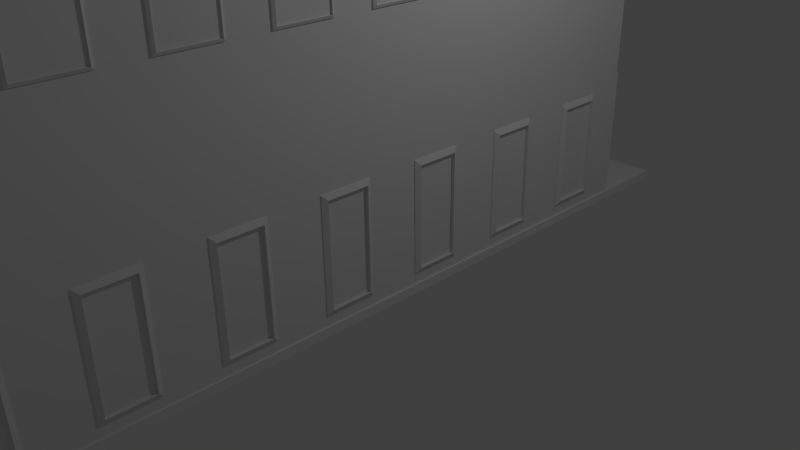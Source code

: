 # Source: skakkes_gate_hist.blend  (saved by Blender 2.72.0; exported with 4.5.12 LTS)
import bpy
from mathutils import Matrix  # noqa: F401  (used for matrix-valued properties, if any)

bpy.ops.wm.read_factory_settings(use_empty=True)
scene = bpy.context.scene
scene.name = 'Scene'

# ---- collections
col_collection_1 = bpy.data.collections.new('Collection 1'); scene.collection.children.link(col_collection_1)

# ---- materials (node trees are filled in below, after node groups)
mat_material = bpy.data.materials.new('Material')
mat_material.alpha_threshold = 0.0
mat_material.use_transparent_shadow = False
mat_material.roughness = 0.5
mat_material.line_color = (0.0, 0.0, 0.0, 1.0)

# ---- material node trees

# ---- world
world_world = bpy.data.worlds.new('World'); scene.world = world_world
world_world.color = (0.05088, 0.05088, 0.05088)
world_world.use_sun_shadow = False
world_world.sun_shadow_jitter_overblur = 0.0
world_world.cycles.sampling_method = 'MANUAL'
world_world.cycles.sample_map_resolution = 256

# ---- cameras
cam_camera = bpy.data.cameras.new('Camera')
cam_camera.clip_end = 100.0
cam_camera.lens = 35.0
cam_camera.sensor_width = 32.0
cam_camera.sensor_height = 18.0
cam_camera.ortho_scale = 7.314
cam_camera.dof.focus_distance = 0.0
cam_camera.dof.aperture_fstop = 128.0

# ---- lights
light_lamp = bpy.data.lights.new('Lamp', 'POINT')
light_lamp.transmission_factor = 0.0
light_lamp.cutoff_distance = 30.0
light_lamp.energy = 100.0
light_lamp.shadow_buffer_clip_start = 1.001
light_lamp.shadow_soft_size = 0.1
light_lamp.shadow_maximum_resolution = 0.006
light_lamp.use_absolute_resolution = True
light_lamp.cycles.use_multiple_importance_sampling = False

# ---- meshes
me_cube_008 = bpy.data.meshes.new('Cube.008')
me_cube_008.from_pydata([(-1.0, -1.0, -1.0), (-1.0, 1.0, -1.0), (1.0, 1.0, -1.0), (1.0, -1.0, -1.0), (-1.0, -1.0, 1.0), (-1.0, 1.0, 1.0), (1.0, 1.0, 1.0), (1.0, -1.0, 1.0), (1.047, 0.9131, -0.9131), (1.047, -0.9131, -0.9131), (1.047, 0.9131, 0.9131), (1.047, -0.9131, 0.9131), (0.9816, 0.9131, -0.9131), (0.9816, -0.9131, -0.9131), (0.9816, 0.9131, 0.9131), (0.9816, -0.9131, 0.9131)], [], [(4, 5, 1, 0), (5, 6, 2, 1), (3, 2, 8, 9), (7, 4, 0, 3), (0, 1, 2, 3), (7, 6, 5, 4), (9, 8, 12, 13), (7, 3, 9, 11), (6, 7, 11, 10), (2, 6, 10, 8), (14, 15, 13, 12), (11, 9, 13, 15), (10, 11, 15, 14), (8, 10, 14, 12)])
me_cube_008.use_remesh_preserve_volume = False
me_cube_008.use_remesh_preserve_attributes = False
me_cube_008.use_mirror_vertex_groups = False
me_cube_008.update()
me_cube_002 = bpy.data.meshes.new('Cube.002')
me_cube_002.from_pydata([(-1.0, -1.0, -1.0), (-1.0, -0.07186, -1.0), (1.0, -0.07186, -1.0), (1.0, -1.0, -1.0), (-1.0, -1.0, 1.0), (-1.0, -0.07186, 1.0), (1.0, -0.07186, 1.0), (1.0, -1.0, 1.0), (1.047, -0.1588, -0.9131), (1.047, -0.9131, -0.9131), (1.047, -0.1588, 0.9131), (1.047, -0.9131, 0.9131), (0.9816, -0.1588, -0.9131), (0.9816, -0.9131, -0.9131), (0.9816, -0.1588, 0.9131), (0.9816, -0.9131, 0.9131)], [], [(4, 5, 1, 0), (5, 6, 2, 1), (3, 2, 8, 9), (7, 4, 0, 3), (0, 1, 2, 3), (7, 6, 5, 4), (9, 8, 12, 13), (7, 3, 9, 11), (6, 7, 11, 10), (2, 6, 10, 8), (14, 15, 13, 12), (11, 9, 13, 15), (10, 11, 15, 14), (8, 10, 14, 12)])
me_cube_002.use_remesh_preserve_volume = False
me_cube_002.use_remesh_preserve_attributes = False
me_cube_002.use_mirror_vertex_groups = False
me_cube_002.update()
me_cube_007 = bpy.data.meshes.new('Cube.007')
me_cube_007.from_pydata([(-1.0, -1.0, -1.0), (-1.0, 1.0, -1.0), (1.0, 1.0, -1.0), (1.0, -1.0, -1.0), (-1.0, -1.0, 1.0), (-1.0, 1.0, 1.0), (1.0, 1.0, 1.0), (1.0, -1.0, 1.0), (1.047, 0.9131, -0.9131), (1.047, -0.9131, -0.9131), (1.047, 0.9131, 0.9131), (1.047, -0.9131, 0.9131), (0.9816, 0.9131, -0.9131), (0.9816, -0.9131, -0.9131), (0.9816, 0.9131, 0.9131), (0.9816, -0.9131, 0.9131)], [], [(4, 5, 1, 0), (5, 6, 2, 1), (3, 2, 8, 9), (7, 4, 0, 3), (0, 1, 2, 3), (7, 6, 5, 4), (9, 8, 12, 13), (7, 3, 9, 11), (6, 7, 11, 10), (2, 6, 10, 8), (14, 15, 13, 12), (11, 9, 13, 15), (10, 11, 15, 14), (8, 10, 14, 12)])
me_cube_007.use_remesh_preserve_volume = False
me_cube_007.use_remesh_preserve_attributes = False
me_cube_007.use_mirror_vertex_groups = False
me_cube_007.update()
me_cube_006 = bpy.data.meshes.new('Cube.006')
me_cube_006.from_pydata([(-1.0, -1.0, -1.0), (-1.0, -0.07186, -1.0), (1.0, -0.07186, -1.0), (1.0, -1.0, -1.0), (-1.0, -1.0, 1.0), (-1.0, -0.07186, 1.0), (1.0, -0.07186, 1.0), (1.0, -1.0, 1.0), (1.047, -0.1588, -0.9131), (1.047, -0.9131, -0.9131), (1.047, -0.1588, 0.9131), (1.047, -0.9131, 0.9131), (0.9816, -0.1588, -0.9131), (0.9816, -0.9131, -0.9131), (0.9816, -0.1588, 0.9131), (0.9816, -0.9131, 0.9131)], [], [(4, 5, 1, 0), (5, 6, 2, 1), (3, 2, 8, 9), (7, 4, 0, 3), (0, 1, 2, 3), (7, 6, 5, 4), (9, 8, 12, 13), (7, 3, 9, 11), (6, 7, 11, 10), (2, 6, 10, 8), (14, 15, 13, 12), (11, 9, 13, 15), (10, 11, 15, 14), (8, 10, 14, 12)])
me_cube_006.use_remesh_preserve_volume = False
me_cube_006.use_remesh_preserve_attributes = False
me_cube_006.use_mirror_vertex_groups = False
me_cube_006.update()
me_cube_005 = bpy.data.meshes.new('Cube.005')
me_cube_005.from_pydata([(-1.474, -1.0, 0.3292), (-1.474, 3.606, 0.3292), (1.0, 4.779, -1.0), (1.0, -1.0, -1.0), (-1.474, -1.0, 0.4392), (-1.474, 3.606, 0.4392), (1.0, 4.779, -0.89), (1.0, -1.0, -0.89), (-2.819, -1.0, -0.6022), (-2.819, 3.317, -0.6022), (-2.819, -1.0, -0.4922), (-2.819, 3.317, -0.4922), (-1.482, 3.623, 0.3292), (-0.0952, 5.879, -1.021), (-1.482, 3.623, 0.4392), (-0.0952, 5.879, -0.9105), (-1.502, 3.636, 0.3292), (-2.844, 5.873, -1.021), (-1.502, 3.636, 0.4392), (-2.844, 5.873, -0.9105), (-10.84, 3.629, 0.2847), (-10.77, 5.867, -1.021), (-10.84, 3.629, 0.3947), (-10.77, 5.867, -0.9105), (-1.474, -6.696, 0.3292), (1.0, -6.696, -1.0), (-1.474, -6.696, 0.4392), (1.0, -6.696, -0.89), (-2.819, -6.696, -0.6022), (-2.819, -6.696, -0.4922)], [], [(1, 0, 8, 9), (2, 1, 12, 13), (6, 7, 3, 2), (8, 0, 24, 28), (0, 1, 2, 3), (7, 6, 5, 4), (10, 11, 9, 8), (5, 1, 9, 11), (4, 5, 11, 10), (4, 10, 29, 26), (13, 12, 16, 17), (6, 2, 13, 15), (5, 6, 15, 14), (1, 5, 14, 12), (17, 16, 20, 21), (15, 13, 17, 19), (14, 15, 19, 18), (12, 14, 18, 16), (22, 23, 21, 20), (19, 17, 21, 23), (18, 19, 23, 22), (16, 18, 22, 20), (27, 26, 24, 25), (24, 26, 29, 28), (10, 8, 28, 29), (0, 3, 25, 24), (7, 4, 26, 27), (3, 7, 27, 25)])
me_cube_005.use_remesh_preserve_volume = False
me_cube_005.use_remesh_preserve_attributes = False
me_cube_005.use_mirror_vertex_groups = False
me_cube_005.update()
me_cube_004 = bpy.data.meshes.new('Cube.004')
me_cube_004.from_pydata([(-11.3, -6.519, 0.8818), (-11.3, 6.033, 0.8818), (1.0, 6.033, 0.8818), (1.0, -6.519, 0.8818), (-11.3, -6.519, 1.0), (-11.3, 6.033, 1.0), (1.0, 6.033, 1.0), (1.0, -6.519, 1.0)], [], [(4, 5, 1, 0), (5, 6, 2, 1), (6, 7, 3, 2), (7, 4, 0, 3), (0, 1, 2, 3), (7, 6, 5, 4)])
me_cube_004.use_remesh_preserve_volume = False
me_cube_004.use_remesh_preserve_attributes = False
me_cube_004.use_mirror_vertex_groups = False
me_cube_004.update()
me_cube_003 = bpy.data.meshes.new('Cube.003')
me_cube_003.from_pydata([(-1.0, -1.0, -1.0), (-1.0, -0.0262, -1.0), (1.0, -0.0262, -1.0), (1.0, -1.0, -1.0), (-1.0, -1.0, 2.092), (-1.0, -0.0262, 2.092), (1.0, -0.0262, 2.092), (1.0, -1.0, 2.092), (1.02, -0.04621, -0.9365), (1.02, -0.98, -0.9365), (1.02, -0.04621, 2.028), (1.02, -0.98, 2.028), (0.996, -0.04621, -0.9365), (0.996, -0.98, -0.9365), (0.996, -0.04621, 2.028), (0.996, -0.98, 2.028)], [], [(4, 5, 1, 0), (5, 6, 2, 1), (3, 2, 8, 9), (7, 4, 0, 3), (0, 1, 2, 3), (7, 6, 5, 4), (9, 8, 12, 13), (7, 3, 9, 11), (6, 7, 11, 10), (2, 6, 10, 8), (14, 15, 13, 12), (11, 9, 13, 15), (10, 11, 15, 14), (8, 10, 14, 12)])
me_cube_003.use_remesh_preserve_volume = False
me_cube_003.use_remesh_preserve_attributes = False
me_cube_003.use_mirror_vertex_groups = False
me_cube_003.update()
me_cube_001 = bpy.data.meshes.new('Cube.001')
me_cube_001.from_pydata([(-1.0, -1.0, -1.0), (-1.0, 1.0, -1.0), (1.0, 1.0, -1.0), (1.0, -1.0, -1.0), (-1.0, -1.0, 1.0), (-1.0, 1.0, 1.0), (1.0, 1.0, 1.0), (1.0, -1.0, 1.0), (1.047, 0.9131, -0.9131), (1.047, -0.9131, -0.9131), (1.047, 0.9131, 0.9131), (1.047, -0.9131, 0.9131), (0.9816, 0.9131, -0.9131), (0.9816, -0.9131, -0.9131), (0.9816, 0.9131, 0.9131), (0.9816, -0.9131, 0.9131)], [], [(4, 5, 1, 0), (5, 6, 2, 1), (3, 2, 8, 9), (7, 4, 0, 3), (0, 1, 2, 3), (7, 6, 5, 4), (9, 8, 12, 13), (7, 3, 9, 11), (6, 7, 11, 10), (2, 6, 10, 8), (14, 15, 13, 12), (11, 9, 13, 15), (10, 11, 15, 14), (8, 10, 14, 12)])
me_cube_001.use_remesh_preserve_volume = False
me_cube_001.use_remesh_preserve_attributes = False
me_cube_001.use_mirror_vertex_groups = False
me_cube_001.update()
me_cube = bpy.data.meshes.new('Cube')
me_cube.from_pydata([(1.0, -2.129, -1.0), (-2.68, -2.129, -1.0), (-2.68, 4.64, -1.0), (1.0, -2.129, 2.169), (-2.68, -2.129, 3.365), (-2.68, 4.64, 3.365), (-10.62, -2.129, -1.0), (-10.62, 4.64, -1.0), (-10.62, -2.129, 3.365), (-10.62, 4.64, 3.365), (1.0, 3.63, 3.457), (-2.68, -2.129, 3.819), (-2.68, -2.129, 3.366), (1.0, -2.129, 3.366), (1.0, 3.63, 3.366), (1.0, -2.129, 3.366), (1.0, 4.64, 2.169), (1.0, -2.129, 2.169), (-2.68, -2.129, 2.169), (-2.68, -2.129, 2.624), (1.0, -2.129, 3.457), (-2.68, -2.129, 3.82), (-2.68, 4.64, 3.448), (1.0, 1.255, 3.457), (-1.371, 2.447, 4.726), (-1.371, -2.129, 4.726), (-2.68, 1.255, 3.82), (-1.371, 1.255, 4.726), (1.1, 3.63, 3.326), (1.1, -2.129, 3.326), (1.1, 3.63, 3.417), (1.1, -2.129, 3.417), (1.1, 1.255, 3.417), (1.0, 3.64, -1.0), (1.0, 3.64, 2.169), (1.0, 3.64, 3.366), (0.0, 4.64, -1.0), (4.768e-07, 4.64, 2.169), (4.768e-07, 4.64, 3.366), (-0.03214, 4.636, 3.453), (-0.03214, 4.636, 3.362), (-0.002219, 4.715, 3.304), (-0.002219, 4.715, 3.395), (-2.681, 4.641, 3.446), (-2.681, 4.641, 3.354), (-2.613, 4.703, 3.302), (-2.613, 4.703, 3.393), (1.0, -7.778, -1.0), (-2.68, -7.778, -1.0), (1.0, -7.778, 2.169), (-2.68, -7.778, 3.365), (-2.68, -7.778, 3.366), (1.0, -7.778, 3.366), (1.0, -7.778, 3.457), (-2.68, -7.778, 3.82), (-1.371, -7.778, 4.726), (1.1, -7.778, 3.326), (1.1, -7.778, 3.417)], [(17, 3)], [(20, 25, 55, 53), (4, 5, 9, 8), (6, 8, 9, 7), (5, 2, 7, 9), (1, 4, 8, 6), (2, 1, 6, 7), (27, 26, 21, 25), (36, 2, 5, 38, 37), (38, 36, 37), (11, 4, 18, 19), (29, 31, 57, 56), (19, 18, 12, 21), (31, 20, 53, 57), (10, 23, 32, 30), (23, 27, 25, 20), (10, 24, 27, 23), (24, 22, 26, 27), (29, 28, 30, 32, 31), (28, 14, 40, 41), (13, 29, 56, 52), (23, 20, 31, 32), (5, 4, 21, 26, 22), (34, 33, 36, 37, 38, 35), (33, 34, 35, 15, 3, 0), (41, 40, 44, 45), (10, 30, 42, 39), (30, 28, 41, 42), (14, 10, 39, 40), (44, 43, 46, 45), (39, 42, 46, 43), (42, 41, 45, 46), (40, 39, 43, 44), (10, 39, 24), (24, 39, 43, 22), (47, 49, 50, 48), (50, 49, 52, 51), (51, 52, 53, 55, 54), (53, 52, 56, 57), (21, 12, 51, 54), (12, 4, 50, 51), (3, 13, 52, 49), (25, 21, 54, 55), (4, 1, 48, 50), (0, 3, 49, 47), (1, 0, 47, 48)])
me_cube.materials.append(mat_material)
me_cube.use_remesh_preserve_volume = False
me_cube.use_remesh_preserve_attributes = False
me_cube.use_mirror_vertex_groups = False
me_cube.update()

# ---- objects
ob_cube_008 = bpy.data.objects.new('Cube.008', me_cube_008)
ob_cube_007 = bpy.data.objects.new('Cube.007', me_cube_002)
ob_cube_006 = bpy.data.objects.new('Cube.006', me_cube_007)
ob_cube_002 = bpy.data.objects.new('Cube.002', me_cube_006)
ob_cube_005 = bpy.data.objects.new('Cube.005', me_cube_005)
ob_cube_004 = bpy.data.objects.new('Cube.004', me_cube_004)
ob_cube_003 = bpy.data.objects.new('Cube.003', me_cube_003)
ob_cube_001 = bpy.data.objects.new('Cube.001', me_cube_001)
ob_cube = bpy.data.objects.new('Cube', me_cube)
ob_lamp = bpy.data.objects.new('Lamp', light_lamp)
ob_camera = bpy.data.objects.new('Camera', cam_camera)

# ---- transforms, parenting, visibility, modifiers, constraints
ob_cube_008.location = (-10.16, 4.311, 3.749)
ob_cube_008.rotation_euler = (0.0, -0.0, 1.571)
ob_cube_008.scale = (0.3542, 0.3542, 0.3542)
ob_cube_008.lineart.crease_threshold = 0.0
_m = ob_cube_008.modifiers.new('Array', 'ARRAY')
_m.count = 9
_m.constant_offset_displace = (0.0, 0.0, 0.0)
_m.relative_offset_displace = (0.0, -1.7, 0.0)
ob_cube_007.location = (-10.31, 3.939, 1.054)
ob_cube_007.rotation_euler = (0.0, -0.0, 1.571)
ob_cube_007.scale = (0.718, 0.718, 0.718)
ob_cube_007.lineart.crease_threshold = 0.0
_m = ob_cube_007.modifiers.new('Array', 'ARRAY')
_m.count = 8
_m.constant_offset_displace = (0.0, 0.0, 0.0)
_m.relative_offset_displace = (0.0, -2.0, 0.0)
ob_cube_006.location = (0.1767, 3.888, 3.275)
ob_cube_006.rotation_euler = (0.0, -0.0, 0.7854)
ob_cube_006.scale = (0.4172, 0.4172, 0.4172)
ob_cube_006.lineart.crease_threshold = 0.0
ob_cube_002.location = (0.2955, 3.15, 0.9331)
ob_cube_002.scale = (0.718, 0.718, 0.718)
ob_cube_002.lineart.crease_threshold = 0.0
_m = ob_cube_002.modifiers.new('Array', 'ARRAY')
_m.count = 8
_m.constant_offset_displace = (0.0, 0.0, 0.0)
_m.relative_offset_displace = (0.0, -2.0, 0.0)
ob_cube_005.location = (0.1082, -1.129, 5.379)
ob_cube_005.lineart.crease_threshold = 0.0
ob_cube_004.location = (0.02899, -1.34, -0.9277)
ob_cube_004.lineart.crease_threshold = 0.0
ob_cube_003.location = (0.07945, 3.731, 0.5406)
ob_cube_003.rotation_euler = (0.0, -0.0, 0.7854)
ob_cube_003.scale = (0.6145, 0.6145, 0.6145)
ob_cube_003.lineart.crease_threshold = 0.0
_m = ob_cube_003.modifiers.new('Array', 'ARRAY')
_m.constant_offset_displace = (0.0, 0.0, 0.0)
_m.relative_offset_displace = (0.0, 1.0, 0.0)
ob_cube_001.location = (0.6646, 3.167, 3.776)
ob_cube_001.scale = (0.3542, 0.3542, 0.3542)
ob_cube_001.lineart.crease_threshold = 0.0
_m = ob_cube_001.modifiers.new('Array', 'ARRAY')
_m.count = 9
_m.constant_offset_displace = (0.0, 0.0, 0.0)
_m.relative_offset_displace = (0.0, -1.7, 0.0)
ob_cube.location = (0.0, 0.0, 1.036)
ob_cube.lock_rotations_4d = False
ob_cube.empty_display_type = 'ARROWS'
ob_cube.lineart.crease_threshold = 0.0
ob_lamp.location = (4.076, 1.005, 5.904)
ob_lamp.rotation_euler = (0.6503, 0.05522, 1.866)
ob_lamp.lock_rotations_4d = False
ob_lamp.empty_display_type = 'ARROWS'
ob_lamp.color = (0.0, 0.0, 0.0, 0.0)
ob_lamp.lineart.crease_threshold = 0.0
ob_camera.location = (7.481, -6.508, 5.344)
ob_camera.rotation_euler = (1.109, 0.01082, 0.8149)
ob_camera.lock_rotations_4d = False
ob_camera.empty_display_type = 'ARROWS'
ob_camera.color = (0.0, 0.0, 0.0, 0.0)
ob_camera.display_type = 'WIRE'
ob_camera.lineart.crease_threshold = 0.0

# ---- collection membership
col_collection_1.objects.link(ob_cube_008)
col_collection_1.objects.link(ob_cube_007)
col_collection_1.objects.link(ob_cube_006)
col_collection_1.objects.link(ob_cube_002)
col_collection_1.objects.link(ob_cube_005)
col_collection_1.objects.link(ob_cube_004)
col_collection_1.objects.link(ob_cube_003)
col_collection_1.objects.link(ob_cube_001)
col_collection_1.objects.link(ob_cube)
col_collection_1.objects.link(ob_lamp)
col_collection_1.objects.link(ob_camera)

# ---- scene / render settings (as saved in the file)
scene.camera = ob_camera
scene.frame_start = 1; scene.frame_end = 250; scene.frame_set(1)
scene.render.engine = 'BLENDER_EEVEE_NEXT'
scene.render.resolution_percentage = 50
scene.render.dither_intensity = 0.0
scene.cycles.use_denoising = False
scene.cycles.samples = 10
scene.cycles.sampling_pattern = 'TABULATED_SOBOL'
scene.cycles.light_sampling_threshold = 0.0
scene.cycles.use_adaptive_sampling = False
scene.cycles.use_light_tree = False
scene.cycles.blur_glossy = 0.0
scene.cycles.pixel_filter_type = 'GAUSSIAN'
scene.cycles.sample_clamp_indirect = 0.0
scene.view_settings.view_transform = 'Standard'
bpy.context.view_layer.update()
